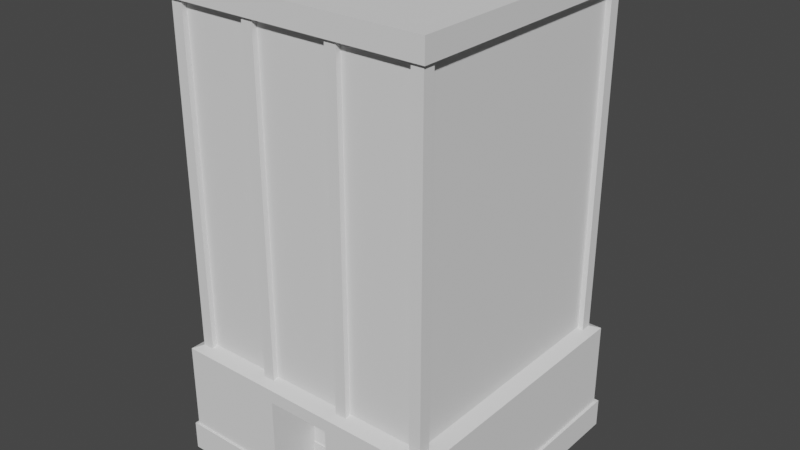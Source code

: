 # Source: building4.blend  (saved by Blender 3.0.42; exported with 4.5.12 LTS)
import bpy
from mathutils import Matrix  # noqa: F401  (used for matrix-valued properties, if any)

bpy.ops.wm.read_factory_settings(use_empty=True)
scene = bpy.context.scene
scene.name = 'Scene'

# ---- collections
col_collection = bpy.data.collections.new('Collection'); scene.collection.children.link(col_collection)

# ---- world
world_world = bpy.data.worlds.new('World'); scene.world = world_world
world_world.use_nodes = True; world_world.node_tree.nodes.clear()
_N = world_world.node_tree.nodes; _L = world_world.node_tree.links
n0 = _N.new('ShaderNodeOutputWorld'); n0.name = 'World Output'; n0.location = (300, 300)
n1 = _N.new('ShaderNodeBackground'); n1.name = 'Background'; n1.location = (10, 300)
n1.inputs[0].default_value = (0.05088, 0.05088, 0.05088, 1.0)
_L.new(n1.outputs[0], n0.inputs[0])
n0.is_active_output = True
world_world.color = (0.05088, 0.05088, 0.05088)
world_world.use_sun_shadow = False
world_world.sun_shadow_jitter_overblur = 0.0

# ---- meshes
me_cube_001 = bpy.data.meshes.new('Cube.001')
me_cube_001.from_pydata([(-4.8, -4.8, -8.941e-08), (-4.8, -4.8, 3.0), (-4.8, 4.8, -8.941e-08), (-4.8, 4.8, 3.0), (4.8, -4.8, -8.941e-08), (4.8, -4.8, 3.0), (4.8, 4.8, -8.941e-08), (4.8, 4.8, 3.0), (-4.32, -4.32, 3.2), (-4.32, 4.32, 3.2), (4.32, -4.32, 3.2), (4.32, 4.32, 3.2), (-4.32, -4.32, 6.0), (-4.32, 4.32, 6.0), (4.32, -4.32, 6.0), (4.32, 4.32, 6.0), (-4.32, -4.32, 9.0), (-4.32, 4.32, 9.0), (4.32, -4.32, 9.0), (4.32, 4.32, 9.0), (-4.32, -4.32, 12.0), (-4.32, 4.32, 12.0), (4.32, -4.32, 12.0), (4.32, 4.32, 12.0), (-4.32, -4.32, 15.0), (-4.32, 4.32, 15.0), (4.32, -4.32, 15.0), (4.32, 4.32, 15.0), (1.6, 4.8, -8.941e-08), (-1.6, 4.8, -8.941e-08), (-1.6, 4.8, 3.0), (1.6, 4.8, 3.0), (-1.6, -4.8, -8.941e-08), (1.6, -4.8, -8.941e-08), (1.6, -4.8, 3.0), (-1.6, -4.8, 3.0), (-1.44, 4.32, 3.2), (1.44, 4.32, 3.2), (1.44, -4.32, 3.2), (-1.44, -4.32, 3.2), (-1.44, 4.32, 6.0), (1.44, 4.32, 6.0), (1.44, -4.32, 6.0), (-1.44, -4.32, 6.0), (-1.44, 4.32, 9.0), (1.44, 4.32, 9.0), (1.44, -4.32, 9.0), (-1.44, -4.32, 9.0), (-1.44, 4.32, 12.0), (1.44, 4.32, 12.0), (1.44, -4.32, 12.0), (-1.44, -4.32, 12.0), (-1.44, 4.32, 15.0), (1.44, 4.32, 15.0), (1.44, -4.32, 15.0), (-1.44, -4.32, 15.0), (-1.12, -4.8, 0.0), (1.12, -4.8, 0.0), (1.12, -4.8, 2.55), (-1.12, -4.8, 2.55), (-1.12, -3.0, 0.0), (1.12, -3.0, 0.0), (1.12, -3.0, 2.55), (-1.12, -3.0, 2.55), (-4.903, -4.875, -9.005e-08), (-4.903, 4.931, -9.005e-08), (4.903, -4.875, -9.005e-08), (4.903, 4.931, -9.005e-08), (1.634, 4.931, -9.005e-08), (-1.634, 4.931, -9.005e-08), (-1.634, -4.875, -9.005e-08), (1.634, -4.875, -9.005e-08), (-1.144, -4.875, 1.28e-09), (1.144, -4.875, 1.28e-09), (-1.144, -3.037, 1.28e-09), (1.144, -3.037, 1.28e-09), (-4.903, -4.875, -1.0), (-4.903, 4.931, -1.0), (4.903, -4.875, -1.0), (4.903, 4.931, -1.0), (1.634, 4.931, -1.0), (-1.634, 4.931, -1.0), (-1.634, -4.875, -1.0), (1.634, -4.875, -1.0), (-1.144, -4.875, -1.0), (1.144, -4.875, -1.0), (-1.144, -3.037, -1.0), (1.144, -3.037, -1.0), (-4.5, -4.5, 2.8), (-4.5, -4.5, 14.8), (-4.5, -4.1, 2.8), (-4.5, -4.1, 14.8), (-4.1, -4.5, 2.8), (-4.1, -4.5, 14.8), (-4.1, -4.1, 2.8), (-4.1, -4.1, 14.8), (-1.7, -4.5, 2.8), (-1.7, -4.5, 14.8), (-1.7, -4.1, 2.8), (-1.7, -4.1, 14.8), (-1.3, -4.5, 2.8), (-1.3, -4.5, 14.8), (-1.3, -4.1, 2.8), (-1.3, -4.1, 14.8), (1.3, -4.5, 2.8), (1.3, -4.5, 14.8), (1.3, -4.1, 2.8), (1.3, -4.1, 14.8), (1.7, -4.5, 2.8), (1.7, -4.5, 14.8), (1.7, -4.1, 2.8), (1.7, -4.1, 14.8), (4.1, -4.5, 2.8), (4.1, -4.5, 14.8), (4.1, -4.1, 2.8), (4.1, -4.1, 14.8), (4.5, -4.5, 2.8), (4.5, -4.5, 14.8), (4.5, -4.1, 2.8), (4.5, -4.1, 14.8), (-4.5, 4.1, 2.8), (-4.5, 4.1, 14.8), (-4.5, 4.5, 2.8), (-4.5, 4.5, 14.8), (-4.1, 4.1, 2.8), (-4.1, 4.1, 14.8), (-4.1, 4.5, 2.8), (-4.1, 4.5, 14.8), (-1.7, 4.1, 2.8), (-1.7, 4.1, 14.8), (-1.7, 4.5, 2.8), (-1.7, 4.5, 14.8), (-1.3, 4.1, 2.8), (-1.3, 4.1, 14.8), (-1.3, 4.5, 2.8), (-1.3, 4.5, 14.8), (1.3, 4.1, 2.8), (1.3, 4.1, 14.8), (1.3, 4.5, 2.8), (1.3, 4.5, 14.8), (1.7, 4.1, 2.8), (1.7, 4.1, 14.8), (1.7, 4.5, 2.8), (1.7, 4.5, 14.8), (4.1, 4.1, 2.8), (4.1, 4.1, 14.8), (4.1, 4.5, 2.8), (4.1, 4.5, 14.8), (4.5, 4.1, 2.8), (4.5, 4.1, 14.8), (4.5, 4.5, 2.8), (4.5, 4.5, 14.8), (-4.6, -4.6, 14.63), (-4.6, -4.6, 15.37), (-4.6, 4.6, 14.63), (-4.6, 4.6, 15.37), (4.6, -4.6, 14.63), (4.6, -4.6, 15.37), (4.6, 4.6, 14.63), (4.6, 4.6, 15.37), (-4.14, -4.14, 15.37), (-4.14, 4.14, 15.37), (4.14, 4.14, 15.37), (4.14, -4.14, 15.37), (-4.14, -4.14, 15.07), (-4.14, 4.14, 15.07), (4.14, 4.14, 15.07), (4.14, -4.14, 15.07)], [], [(0, 1, 3, 2), (28, 31, 7, 6), (6, 7, 5, 4), (32, 35, 1, 0), (30, 3, 9, 36), (10, 11, 15, 14), (5, 7, 11, 10), (3, 1, 8, 9), (34, 5, 10, 38), (13, 12, 16, 17), (9, 8, 12, 13), (38, 10, 14, 42), (36, 9, 13, 40), (46, 18, 22, 50), (42, 14, 18, 46), (40, 13, 17, 44), (14, 15, 19, 18), (22, 23, 27, 26), (44, 17, 21, 48), (18, 19, 23, 22), (17, 16, 20, 21), (52, 25, 24, 55), (21, 20, 24, 25), (50, 22, 26, 54), (48, 21, 25, 52), (23, 49, 53, 27), (49, 48, 52, 53), (20, 51, 55, 24), (51, 50, 54, 55), (27, 53, 54, 26), (53, 52, 55, 54), (19, 45, 49, 23), (45, 44, 48, 49), (15, 41, 45, 19), (41, 40, 44, 45), (12, 43, 47, 16), (43, 42, 46, 47), (16, 47, 51, 20), (47, 46, 50, 51), (11, 37, 41, 15), (37, 36, 40, 41), (8, 39, 43, 12), (39, 38, 42, 43), (1, 35, 39, 8), (35, 34, 38, 39), (7, 31, 37, 11), (31, 30, 36, 37), (4, 5, 34, 33), (33, 34, 58, 57), (2, 3, 30, 29), (29, 30, 31, 28), (59, 56, 60, 63), (34, 35, 59, 58), (35, 32, 56, 59), (61, 62, 63, 60), (58, 59, 63, 62), (57, 58, 62, 61), (61, 60, 74, 75), (4, 33, 71, 66), (57, 61, 75, 73), (0, 2, 65, 64), (33, 57, 73, 71), (6, 4, 66, 67), (60, 56, 72, 74), (2, 29, 69, 65), (28, 6, 67, 68), (32, 0, 64, 70), (29, 28, 68, 69), (56, 32, 70, 72), (69, 68, 80, 81), (67, 66, 78, 79), (75, 74, 86, 87), (70, 64, 76, 82), (66, 71, 83, 78), (74, 72, 84, 86), (64, 65, 77, 76), (71, 73, 85, 83), (68, 67, 79, 80), (73, 75, 87, 85), (65, 69, 81, 77), (72, 70, 82, 84), (88, 89, 91, 90), (90, 91, 95, 94), (94, 95, 93, 92), (92, 93, 89, 88), (90, 94, 92, 88), (95, 91, 89, 93), (96, 97, 99, 98), (98, 99, 103, 102), (102, 103, 101, 100), (100, 101, 97, 96), (98, 102, 100, 96), (103, 99, 97, 101), (104, 105, 107, 106), (106, 107, 111, 110), (110, 111, 109, 108), (108, 109, 105, 104), (106, 110, 108, 104), (111, 107, 105, 109), (112, 113, 115, 114), (114, 115, 119, 118), (118, 119, 117, 116), (116, 117, 113, 112), (114, 118, 116, 112), (119, 115, 113, 117), (120, 121, 123, 122), (122, 123, 127, 126), (126, 127, 125, 124), (124, 125, 121, 120), (122, 126, 124, 120), (127, 123, 121, 125), (128, 129, 131, 130), (130, 131, 135, 134), (134, 135, 133, 132), (132, 133, 129, 128), (130, 134, 132, 128), (135, 131, 129, 133), (136, 137, 139, 138), (138, 139, 143, 142), (142, 143, 141, 140), (140, 141, 137, 136), (138, 142, 140, 136), (143, 139, 137, 141), (144, 145, 147, 146), (146, 147, 151, 150), (150, 151, 149, 148), (148, 149, 145, 144), (146, 150, 148, 144), (151, 147, 145, 149), (152, 153, 155, 154), (154, 155, 159, 158), (158, 159, 157, 156), (156, 157, 153, 152), (154, 158, 156, 152), (153, 157, 163, 160), (163, 162, 166, 167), (159, 155, 161, 162), (157, 159, 162, 163), (155, 153, 160, 161), (166, 165, 164, 167), (161, 160, 164, 165), (160, 163, 167, 164), (162, 161, 165, 166)])
_uv = me_cube_001.uv_layers.new(name='UVMap')
_uv.uv.foreach_set('vector', [0.375, 0.0, 0.625, 0.0, 0.625, 0.25, 0.375, 0.25, 0.375, 0.4167, 0.625, 0.4167, 0.625, 0.5, 0.375, 0.5, 0.375, 0.5, 0.625, 0.5, 0.625, 0.75, 0.375, 0.75, 0.375, 0.9167, 0.625, 0.9167, 0.625, 1.0, 0.375, 1.0, 0.625, 0.3333, 0.625, 0.25, 0.625, 0.25, 0.625, 0.3333, 0.625, 0.75, 0.625, 0.5, 0.625, 0.5, 0.625, 0.75, 0.625, 0.75, 0.625, 0.5, 0.625, 0.5, 0.625, 0.75, 0.625, 0.25, 0.625, 0.0, 0.625, 0.0, 0.625, 0.25, 0.625, 0.8333, 0.625, 0.75, 0.625, 0.75, 0.625, 0.8333, 0.625, 0.25, 0.625, 0.0, 0.625, 0.0, 0.625, 0.25, 0.625, 0.25, 0.625, 0.0, 0.625, 0.0, 0.625, 0.25, 0.625, 0.8333, 0.625, 0.75, 0.625, 0.75, 0.625, 0.8333, 0.625, 0.3333, 0.625, 0.25, 0.625, 0.25, 0.625, 0.3333, 0.625, 0.8333, 0.625, 0.75, 0.625, 0.75, 0.625, 0.8333, 0.625, 0.8333, 0.625, 0.75, 0.625, 0.75, 0.625, 0.8333, 0.625, 0.3333, 0.625, 0.25, 0.625, 0.25, 0.625, 0.3333, 0.625, 0.75, 0.625, 0.5, 0.625, 0.5, 0.625, 0.75, 0.625, 0.75, 0.625, 0.5, 0.625, 0.5, 0.625, 0.75, 0.625, 0.3333, 0.625, 0.25, 0.625, 0.25, 0.625, 0.3333, 0.625, 0.75, 0.625, 0.5, 0.625, 0.5, 0.625, 0.75, 0.625, 0.25, 0.625, 0.0, 0.625, 0.0, 0.625, 0.25, 0.7917, 0.5, 0.875, 0.5, 0.875, 0.75, 0.7917, 0.75, 0.625, 0.25, 0.625, 0.0, 0.625, 0.0, 0.625, 0.25, 0.625, 0.8333, 0.625, 0.75, 0.625, 0.75, 0.625, 0.8333, 0.625, 0.3333, 0.625, 0.25, 0.625, 0.25, 0.625, 0.3333, 0.625, 0.5, 0.625, 0.4167, 0.625, 0.4167, 0.625, 0.5, 0.625, 0.4167, 0.625, 0.3333, 0.625, 0.3333, 0.625, 0.4167, 0.625, 1.0, 0.625, 0.9167, 0.625, 0.9167, 0.625, 1.0, 0.625, 0.9167, 0.625, 0.8333, 0.625, 0.8333, 0.625, 0.9167, 0.625, 0.5, 0.7083, 0.5, 0.7083, 0.75, 0.625, 0.75, 0.7083, 0.5, 0.7917, 0.5, 0.7917, 0.75, 0.7083, 0.75, 0.625, 0.5, 0.625, 0.4167, 0.625, 0.4167, 0.625, 0.5, 0.625, 0.4167, 0.625, 0.3333, 0.625, 0.3333, 0.625, 0.4167, 0.625, 0.5, 0.625, 0.4167, 0.625, 0.4167, 0.625, 0.5, 0.625, 0.4167, 0.625, 0.3333, 0.625, 0.3333, 0.625, 0.4167, 0.625, 1.0, 0.625, 0.9167, 0.625, 0.9167, 0.625, 1.0, 0.625, 0.9167, 0.625, 0.8333, 0.625, 0.8333, 0.625, 0.9167, 0.625, 1.0, 0.625, 0.9167, 0.625, 0.9167, 0.625, 1.0, 0.625, 0.9167, 0.625, 0.8333, 0.625, 0.8333, 0.625, 0.9167, 0.625, 0.5, 0.625, 0.4167, 0.625, 0.4167, 0.625, 0.5, 0.625, 0.4167, 0.625, 0.3333, 0.625, 0.3333, 0.625, 0.4167, 0.625, 1.0, 0.625, 0.9167, 0.625, 0.9167, 0.625, 1.0, 0.625, 0.9167, 0.625, 0.8333, 0.625, 0.8333, 0.625, 0.9167, 0.625, 1.0, 0.625, 0.9167, 0.625, 0.9167, 0.625, 1.0, 0.625, 0.9167, 0.625, 0.8333, 0.625, 0.8333, 0.625, 0.9167, 0.625, 0.5, 0.625, 0.4167, 0.625, 0.4167, 0.625, 0.5, 0.625, 0.4167, 0.625, 0.3333, 0.625, 0.3333, 0.625, 0.4167, 0.375, 0.75, 0.625, 0.75, 0.625, 0.8333, 0.375, 0.8333, 0.375, 0.8333, 0.625, 0.8333, 0.625, 0.8333, 0.375, 0.8333, 0.375, 0.25, 0.625, 0.25, 0.625, 0.3333, 0.375, 0.3333, 0.375, 0.3333, 0.625, 0.3333, 0.625, 0.4167, 0.375, 0.4167, 0.625, 0.9167, 0.375, 0.9167, 0.375, 0.9167, 0.625, 0.9167, 0.625, 0.8333, 0.625, 0.9167, 0.625, 0.9167, 0.625, 0.8333, 0.625, 0.9167, 0.375, 0.9167, 0.375, 0.9167, 0.625, 0.9167, 0.375, 0.8333, 0.625, 0.8333, 0.625, 0.9167, 0.375, 0.9167, 0.625, 0.8333, 0.625, 0.9167, 0.625, 0.9167, 0.625, 0.8333, 0.375, 0.8333, 0.625, 0.8333, 0.625, 0.8333, 0.375, 0.8333, 0.375, 0.8333, 0.375, 0.9167, 0.375, 0.9167, 0.375, 0.8333, 0.375, 0.75, 0.375, 0.8333, 0.375, 0.8333, 0.375, 0.75, 0.375, 0.8333, 0.375, 0.8333, 0.375, 0.8333, 0.375, 0.8333, 0.375, 0.0, 0.375, 0.25, 0.375, 0.25, 0.375, 0.0, 0.375, 0.8333, 0.375, 0.8333, 0.375, 0.8333, 0.375, 0.8333, 0.375, 0.5, 0.375, 0.75, 0.375, 0.75, 0.375, 0.5, 0.375, 0.9167, 0.375, 0.9167, 0.375, 0.9167, 0.375, 0.9167, 0.375, 0.25, 0.375, 0.3333, 0.375, 0.3333, 0.375, 0.25, 0.375, 0.4167, 0.375, 0.5, 0.375, 0.5, 0.375, 0.4167, 0.375, 0.9167, 0.375, 1.0, 0.375, 1.0, 0.375, 0.9167, 0.375, 0.3333, 0.375, 0.4167, 0.375, 0.4167, 0.375, 0.3333, 0.375, 0.9167, 0.375, 0.9167, 0.375, 0.9167, 0.375, 0.9167, 0.375, 0.3333, 0.375, 0.4167, 0.375, 0.4167, 0.375, 0.3333, 0.375, 0.5, 0.375, 0.75, 0.375, 0.75, 0.375, 0.5, 0.375, 0.8333, 0.375, 0.9167, 0.375, 0.9167, 0.375, 0.8333, 0.375, 0.9167, 0.375, 1.0, 0.375, 1.0, 0.375, 0.9167, 0.375, 0.75, 0.375, 0.8333, 0.375, 0.8333, 0.375, 0.75, 0.375, 0.9167, 0.375, 0.9167, 0.375, 0.9167, 0.375, 0.9167, 0.375, 0.0, 0.375, 0.25, 0.375, 0.25, 0.375, 0.0, 0.375, 0.8333, 0.375, 0.8333, 0.375, 0.8333, 0.375, 0.8333, 0.375, 0.4167, 0.375, 0.5, 0.375, 0.5, 0.375, 0.4167, 0.375, 0.8333, 0.375, 0.8333, 0.375, 0.8333, 0.375, 0.8333, 0.375, 0.25, 0.375, 0.3333, 0.375, 0.3333, 0.375, 0.25, 0.375, 0.9167, 0.375, 0.9167, 0.375, 0.9167, 0.375, 0.9167, 0.375, 0.0, 0.625, 0.0, 0.625, 0.25, 0.375, 0.25, 0.375, 0.25, 0.625, 0.25, 0.625, 0.5, 0.375, 0.5, 0.375, 0.5, 0.625, 0.5, 0.625, 0.75, 0.375, 0.75, 0.375, 0.75, 0.625, 0.75, 0.625, 1.0, 0.375, 1.0, 0.125, 0.5, 0.375, 0.5, 0.375, 0.75, 0.125, 0.75, 0.625, 0.5, 0.875, 0.5, 0.875, 0.75, 0.625, 0.75, 0.375, 0.0, 0.625, 0.0, 0.625, 0.25, 0.375, 0.25, 0.375, 0.25, 0.625, 0.25, 0.625, 0.5, 0.375, 0.5, 0.375, 0.5, 0.625, 0.5, 0.625, 0.75, 0.375, 0.75, 0.375, 0.75, 0.625, 0.75, 0.625, 1.0, 0.375, 1.0, 0.125, 0.5, 0.375, 0.5, 0.375, 0.75, 0.125, 0.75, 0.625, 0.5, 0.875, 0.5, 0.875, 0.75, 0.625, 0.75, 0.375, 0.0, 0.625, 0.0, 0.625, 0.25, 0.375, 0.25, 0.375, 0.25, 0.625, 0.25, 0.625, 0.5, 0.375, 0.5, 0.375, 0.5, 0.625, 0.5, 0.625, 0.75, 0.375, 0.75, 0.375, 0.75, 0.625, 0.75, 0.625, 1.0, 0.375, 1.0, 0.125, 0.5, 0.375, 0.5, 0.375, 0.75, 0.125, 0.75, 0.625, 0.5, 0.875, 0.5, 0.875, 0.75, 0.625, 0.75, 0.375, 0.0, 0.625, 0.0, 0.625, 0.25, 0.375, 0.25, 0.375, 0.25, 0.625, 0.25, 0.625, 0.5, 0.375, 0.5, 0.375, 0.5, 0.625, 0.5, 0.625, 0.75, 0.375, 0.75, 0.375, 0.75, 0.625, 0.75, 0.625, 1.0, 0.375, 1.0, 0.125, 0.5, 0.375, 0.5, 0.375, 0.75, 0.125, 0.75, 0.625, 0.5, 0.875, 0.5, 0.875, 0.75, 0.625, 0.75, 0.375, 0.0, 0.625, 0.0, 0.625, 0.25, 0.375, 0.25, 0.375, 0.25, 0.625, 0.25, 0.625, 0.5, 0.375, 0.5, 0.375, 0.5, 0.625, 0.5, 0.625, 0.75, 0.375, 0.75, 0.375, 0.75, 0.625, 0.75, 0.625, 1.0, 0.375, 1.0, 0.125, 0.5, 0.375, 0.5, 0.375, 0.75, 0.125, 0.75, 0.625, 0.5, 0.875, 0.5, 0.875, 0.75, 0.625, 0.75, 0.375, 0.0, 0.625, 0.0, 0.625, 0.25, 0.375, 0.25, 0.375, 0.25, 0.625, 0.25, 0.625, 0.5, 0.375, 0.5, 0.375, 0.5, 0.625, 0.5, 0.625, 0.75, 0.375, 0.75, 0.375, 0.75, 0.625, 0.75, 0.625, 1.0, 0.375, 1.0, 0.125, 0.5, 0.375, 0.5, 0.375, 0.75, 0.125, 0.75, 0.625, 0.5, 0.875, 0.5, 0.875, 0.75, 0.625, 0.75, 0.375, 0.0, 0.625, 0.0, 0.625, 0.25, 0.375, 0.25, 0.375, 0.25, 0.625, 0.25, 0.625, 0.5, 0.375, 0.5, 0.375, 0.5, 0.625, 0.5, 0.625, 0.75, 0.375, 0.75, 0.375, 0.75, 0.625, 0.75, 0.625, 1.0, 0.375, 1.0, 0.125, 0.5, 0.375, 0.5, 0.375, 0.75, 0.125, 0.75, 0.625, 0.5, 0.875, 0.5, 0.875, 0.75, 0.625, 0.75, 0.375, 0.0, 0.625, 0.0, 0.625, 0.25, 0.375, 0.25, 0.375, 0.25, 0.625, 0.25, 0.625, 0.5, 0.375, 0.5, 0.375, 0.5, 0.625, 0.5, 0.625, 0.75, 0.375, 0.75, 0.375, 0.75, 0.625, 0.75, 0.625, 1.0, 0.375, 1.0, 0.125, 0.5, 0.375, 0.5, 0.375, 0.75, 0.125, 0.75, 0.625, 0.5, 0.875, 0.5, 0.875, 0.75, 0.625, 0.75, 0.375, 0.0, 0.625, 0.0, 0.625, 0.25, 0.375, 0.25, 0.375, 0.25, 0.625, 0.25, 0.625, 0.5, 0.375, 0.5, 0.375, 0.5, 0.625, 0.5, 0.625, 0.75, 0.375, 0.75, 0.375, 0.75, 0.625, 0.75, 0.625, 1.0, 0.375, 1.0, 0.125, 0.5, 0.375, 0.5, 0.375, 0.75, 0.125, 0.75, 0.625, 1.0, 0.625, 0.75, 0.625, 0.75, 0.625, 1.0, 0.625, 0.75, 0.625, 0.5, 0.625, 0.5, 0.625, 0.75, 0.625, 0.5, 0.625, 0.25, 0.625, 0.25, 0.625, 0.5, 0.625, 0.75, 0.625, 0.5, 0.625, 0.5, 0.625, 0.75, 0.625, 0.25, 0.625, 0.0, 0.625, 0.0, 0.625, 0.25, 0.625, 0.5, 0.875, 0.5, 0.875, 0.75, 0.625, 0.75, 0.625, 0.25, 0.625, 0.0, 0.625, 0.0, 0.625, 0.25, 0.625, 1.0, 0.625, 0.75, 0.625, 0.75, 0.625, 1.0, 0.625, 0.5, 0.625, 0.25, 0.625, 0.25, 0.625, 0.5])
me_cube_001.use_remesh_fix_poles = True
me_cube_001.use_remesh_preserve_attributes = False
me_cube_001.update()

# ---- objects
ob_cube = bpy.data.objects.new('Cube', me_cube_001)

# ---- transforms, parenting, visibility, modifiers, constraints
ob_cube.location = (0.0, 0.0, 1.0)

# ---- collection membership
col_collection.objects.link(ob_cube)

# ---- scene / render settings (as saved in the file)
scene.frame_start = 1; scene.frame_end = 250; scene.frame_set(1)
scene.render.engine = 'BLENDER_EEVEE_NEXT'
scene.cycles.sampling_pattern = 'TABULATED_SOBOL'
scene.cycles.use_light_tree = False
scene.view_settings.view_transform = 'Filmic'
bpy.context.view_layer.update()

# ---- added for rendering (the .blend has no active camera and no usable light): camera, sun
cam_auto = bpy.data.cameras.new('AutoCamera')
cam_auto.lens = 50.0
cam_auto.sensor_width = 36.0
cam_auto.clip_end = 1000.0
ob_auto_camera = bpy.data.objects.new('AutoCamera', cam_auto)
scene.collection.objects.link(ob_auto_camera)
ob_auto_camera.location = (19.8489, -23.7908, 24.0632)
ob_auto_camera.rotation_euler = (1.09748, -7.21219e-08, 0.694738)
scene.camera = ob_auto_camera
light_auto_sun = bpy.data.lights.new('AutoSun', 'SUN')
light_auto_sun.energy = 3.0
light_auto_sun.angle = 0.0523599
ob_auto_sun = bpy.data.objects.new('AutoSun', light_auto_sun)
scene.collection.objects.link(ob_auto_sun)
ob_auto_sun.rotation_euler = (0.872665, 0.174533, 0.523599)
bpy.context.view_layer.update()
